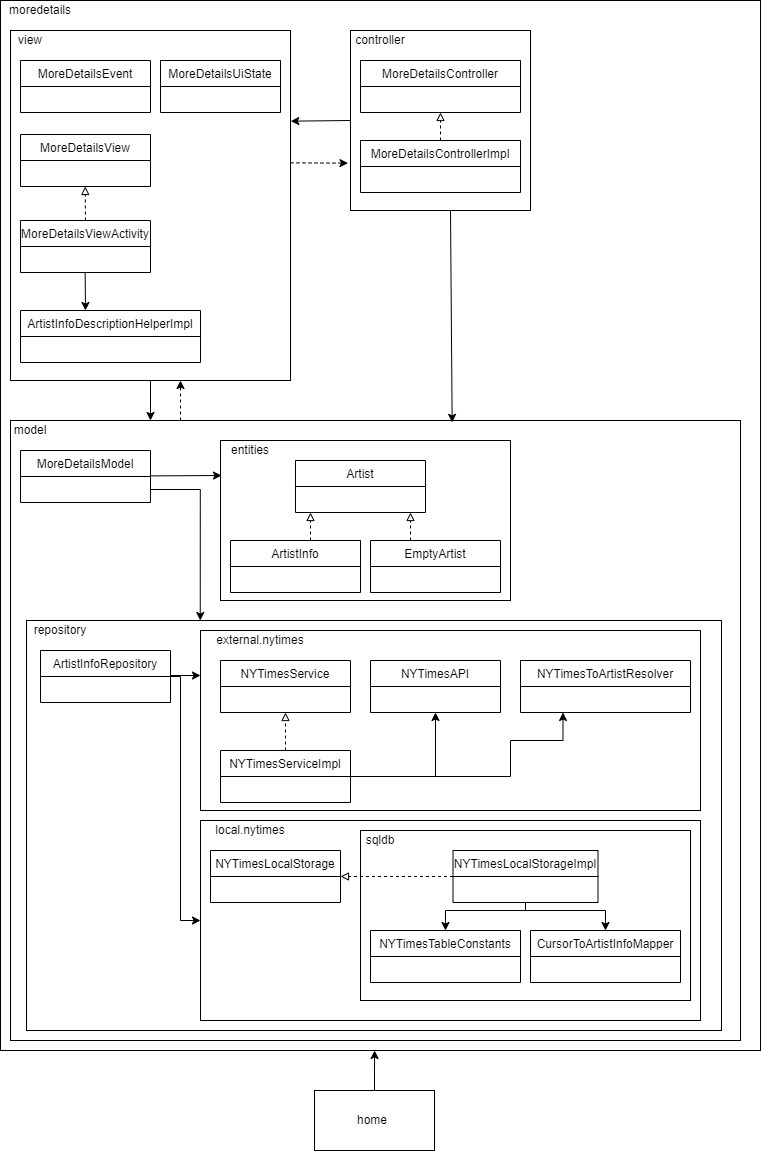

The diagram above was exported from draw.io. Its source (the exported page's mxGraphModel, read from the mxfile embedded in the PNG):
<mxGraphModel dx="1038" dy="539" grid="1" gridSize="10" guides="1" tooltips="1" connect="1" arrows="1" fold="1" page="1" pageScale="1" pageWidth="827" pageHeight="1169" math="0" shadow="0">
  <root>
    <mxCell id="0" />
    <mxCell id="1" parent="0" />
    <mxCell id="uOvetcI1ZzhpNrxVypFF-1" value="" style="rounded=0;whiteSpace=wrap;html=1;" parent="1" vertex="1">
      <mxGeometry x="40" y="40" width="760" height="1050" as="geometry" />
    </mxCell>
    <mxCell id="uOvetcI1ZzhpNrxVypFF-2" value="moredetails" style="text;html=1;strokeColor=none;fillColor=none;align=center;verticalAlign=middle;whiteSpace=wrap;rounded=0;" parent="1" vertex="1">
      <mxGeometry x="60" y="40" width="40" height="20" as="geometry" />
    </mxCell>
    <mxCell id="uOvetcI1ZzhpNrxVypFF-5" value="" style="rounded=0;whiteSpace=wrap;html=1;" parent="1" vertex="1">
      <mxGeometry x="50" y="70" width="280" height="350" as="geometry" />
    </mxCell>
    <mxCell id="uOvetcI1ZzhpNrxVypFF-6" value="view" style="text;html=1;strokeColor=none;fillColor=none;align=center;verticalAlign=middle;whiteSpace=wrap;rounded=0;" parent="1" vertex="1">
      <mxGeometry x="50" y="70" width="40" height="20" as="geometry" />
    </mxCell>
    <mxCell id="uOvetcI1ZzhpNrxVypFF-8" value="MoreDetailsEvent" style="swimlane;fontStyle=0;childLayout=stackLayout;horizontal=1;startSize=26;horizontalStack=0;resizeParent=1;resizeParentMax=0;resizeLast=0;collapsible=1;marginBottom=0;" parent="1" vertex="1">
      <mxGeometry x="60" y="100" width="130" height="52" as="geometry" />
    </mxCell>
    <mxCell id="uOvetcI1ZzhpNrxVypFF-12" value="MoreDetailsUiState" style="swimlane;fontStyle=0;childLayout=stackLayout;horizontal=1;startSize=26;horizontalStack=0;resizeParent=1;resizeParentMax=0;resizeLast=0;collapsible=1;marginBottom=0;" parent="1" vertex="1">
      <mxGeometry x="200" y="100" width="120" height="52" as="geometry" />
    </mxCell>
    <mxCell id="uOvetcI1ZzhpNrxVypFF-13" value="ArtistInfoDescriptionHelperImpl" style="swimlane;fontStyle=0;childLayout=stackLayout;horizontal=1;startSize=26;horizontalStack=0;resizeParent=1;resizeParentMax=0;resizeLast=0;collapsible=1;marginBottom=0;" parent="1" vertex="1">
      <mxGeometry x="60" y="350" width="180" height="52" as="geometry" />
    </mxCell>
    <mxCell id="uOvetcI1ZzhpNrxVypFF-14" value="MoreDetailsView" style="swimlane;fontStyle=0;childLayout=stackLayout;horizontal=1;startSize=26;horizontalStack=0;resizeParent=1;resizeParentMax=0;resizeLast=0;collapsible=1;marginBottom=0;" parent="1" vertex="1">
      <mxGeometry x="60" y="174" width="130" height="52" as="geometry" />
    </mxCell>
    <mxCell id="uOvetcI1ZzhpNrxVypFF-50" style="edgeStyle=orthogonalEdgeStyle;rounded=0;orthogonalLoop=1;jettySize=auto;html=1;exitX=0.5;exitY=1;exitDx=0;exitDy=0;entryX=0.267;entryY=0.692;entryDx=0;entryDy=0;entryPerimeter=0;endArrow=classic;endFill=1;" parent="1" source="uOvetcI1ZzhpNrxVypFF-15" target="uOvetcI1ZzhpNrxVypFF-5" edge="1">
      <mxGeometry relative="1" as="geometry" />
    </mxCell>
    <mxCell id="uOvetcI1ZzhpNrxVypFF-15" value="MoreDetailsViewActivity" style="swimlane;fontStyle=0;childLayout=stackLayout;horizontal=1;startSize=26;horizontalStack=0;resizeParent=1;resizeParentMax=0;resizeLast=0;collapsible=1;marginBottom=0;" parent="1" vertex="1">
      <mxGeometry x="60" y="260" width="130" height="52" as="geometry" />
    </mxCell>
    <mxCell id="uOvetcI1ZzhpNrxVypFF-16" value="" style="rounded=0;whiteSpace=wrap;html=1;" parent="1" vertex="1">
      <mxGeometry x="390" y="70" width="180" height="180" as="geometry" />
    </mxCell>
    <mxCell id="uOvetcI1ZzhpNrxVypFF-17" value="" style="endArrow=classic;html=1;exitX=0;exitY=0.5;exitDx=0;exitDy=0;entryX=1.001;entryY=0.259;entryDx=0;entryDy=0;entryPerimeter=0;" parent="1" source="uOvetcI1ZzhpNrxVypFF-16" target="uOvetcI1ZzhpNrxVypFF-5" edge="1">
      <mxGeometry width="50" height="50" relative="1" as="geometry">
        <mxPoint x="540" y="280" as="sourcePoint" />
        <mxPoint x="330" y="158" as="targetPoint" />
      </mxGeometry>
    </mxCell>
    <mxCell id="uOvetcI1ZzhpNrxVypFF-18" value="" style="endArrow=classic;html=1;dashed=1;exitX=1;exitY=0.378;exitDx=0;exitDy=0;exitPerimeter=0;entryX=-0.014;entryY=0.737;entryDx=0;entryDy=0;entryPerimeter=0;" parent="1" source="uOvetcI1ZzhpNrxVypFF-5" target="uOvetcI1ZzhpNrxVypFF-16" edge="1">
      <mxGeometry width="50" height="50" relative="1" as="geometry">
        <mxPoint x="540" y="280" as="sourcePoint" />
        <mxPoint x="330" y="250" as="targetPoint" />
      </mxGeometry>
    </mxCell>
    <mxCell id="uOvetcI1ZzhpNrxVypFF-19" value="controller" style="text;html=1;strokeColor=none;fillColor=none;align=center;verticalAlign=middle;whiteSpace=wrap;rounded=0;" parent="1" vertex="1">
      <mxGeometry x="400" y="70" width="40" height="20" as="geometry" />
    </mxCell>
    <mxCell id="uOvetcI1ZzhpNrxVypFF-21" value="MoreDetailsController" style="swimlane;fontStyle=0;childLayout=stackLayout;horizontal=1;startSize=26;horizontalStack=0;resizeParent=1;resizeParentMax=0;resizeLast=0;collapsible=1;marginBottom=0;" parent="1" vertex="1">
      <mxGeometry x="400" y="100" width="160" height="52" as="geometry" />
    </mxCell>
    <mxCell id="uOvetcI1ZzhpNrxVypFF-22" value="MoreDetailsControllerImpl" style="swimlane;fontStyle=0;childLayout=stackLayout;horizontal=1;startSize=26;horizontalStack=0;resizeParent=1;resizeParentMax=0;resizeLast=0;collapsible=1;marginBottom=0;" parent="1" vertex="1">
      <mxGeometry x="400" y="180" width="160" height="52" as="geometry" />
    </mxCell>
    <mxCell id="uOvetcI1ZzhpNrxVypFF-23" value="" style="rounded=0;whiteSpace=wrap;html=1;" parent="1" vertex="1">
      <mxGeometry x="50" y="460" width="730" height="620" as="geometry" />
    </mxCell>
    <mxCell id="uOvetcI1ZzhpNrxVypFF-24" value="model" style="text;html=1;strokeColor=none;fillColor=none;align=center;verticalAlign=middle;whiteSpace=wrap;rounded=0;" parent="1" vertex="1">
      <mxGeometry x="50" y="460" width="40" height="20" as="geometry" />
    </mxCell>
    <mxCell id="uOvetcI1ZzhpNrxVypFF-25" value="" style="endArrow=classic;html=1;exitX=0.5;exitY=1;exitDx=0;exitDy=0;" parent="1" source="uOvetcI1ZzhpNrxVypFF-5" edge="1">
      <mxGeometry width="50" height="50" relative="1" as="geometry">
        <mxPoint x="400" y="430" as="sourcePoint" />
        <mxPoint x="190" y="460" as="targetPoint" />
      </mxGeometry>
    </mxCell>
    <mxCell id="uOvetcI1ZzhpNrxVypFF-26" value="" style="endArrow=classic;html=1;dashed=1;exitX=0.5;exitY=1;exitDx=0;exitDy=0;" parent="1" edge="1">
      <mxGeometry width="50" height="50" relative="1" as="geometry">
        <mxPoint x="220.0000000000001" y="459.9999999999999" as="sourcePoint" />
        <mxPoint x="220.0000000000001" y="420.0000000000001" as="targetPoint" />
      </mxGeometry>
    </mxCell>
    <mxCell id="uOvetcI1ZzhpNrxVypFF-27" value="" style="endArrow=classic;html=1;exitX=0.5;exitY=1;exitDx=0;exitDy=0;entryX=0.605;entryY=0.003;entryDx=0;entryDy=0;entryPerimeter=0;" parent="1" target="uOvetcI1ZzhpNrxVypFF-23" edge="1">
      <mxGeometry width="50" height="50" relative="1" as="geometry">
        <mxPoint x="490" y="250" as="sourcePoint" />
        <mxPoint x="490" y="290" as="targetPoint" />
      </mxGeometry>
    </mxCell>
    <mxCell id="uOvetcI1ZzhpNrxVypFF-28" value="" style="endArrow=block;html=1;exitX=0.5;exitY=0;exitDx=0;exitDy=0;entryX=0.5;entryY=1;entryDx=0;entryDy=0;endFill=0;dashed=1;" parent="1" source="uOvetcI1ZzhpNrxVypFF-22" target="uOvetcI1ZzhpNrxVypFF-21" edge="1">
      <mxGeometry width="50" height="50" relative="1" as="geometry">
        <mxPoint x="640" y="290" as="sourcePoint" />
        <mxPoint x="480" y="160" as="targetPoint" />
      </mxGeometry>
    </mxCell>
    <mxCell id="uOvetcI1ZzhpNrxVypFF-29" value="" style="endArrow=block;html=1;exitX=0.5;exitY=0;exitDx=0;exitDy=0;entryX=0.5;entryY=1;entryDx=0;entryDy=0;endFill=0;dashed=1;" parent="1" source="uOvetcI1ZzhpNrxVypFF-15" edge="1">
      <mxGeometry width="50" height="50" relative="1" as="geometry">
        <mxPoint x="124.70999999999998" y="254" as="sourcePoint" />
        <mxPoint x="124.70999999999998" y="226" as="targetPoint" />
      </mxGeometry>
    </mxCell>
    <mxCell id="uOvetcI1ZzhpNrxVypFF-49" style="edgeStyle=orthogonalEdgeStyle;rounded=0;orthogonalLoop=1;jettySize=auto;html=1;exitX=1;exitY=0.75;exitDx=0;exitDy=0;entryX=0.25;entryY=0;entryDx=0;entryDy=0;endArrow=classic;endFill=1;" parent="1" source="uOvetcI1ZzhpNrxVypFF-30" target="uOvetcI1ZzhpNrxVypFF-48" edge="1">
      <mxGeometry relative="1" as="geometry" />
    </mxCell>
    <mxCell id="uOvetcI1ZzhpNrxVypFF-30" value="MoreDetailsModel" style="swimlane;fontStyle=0;childLayout=stackLayout;horizontal=1;startSize=26;horizontalStack=0;resizeParent=1;resizeParentMax=0;resizeLast=0;collapsible=1;marginBottom=0;" parent="1" vertex="1">
      <mxGeometry x="60" y="490" width="130" height="52" as="geometry" />
    </mxCell>
    <mxCell id="uOvetcI1ZzhpNrxVypFF-31" value="" style="rounded=0;whiteSpace=wrap;html=1;" parent="1" vertex="1">
      <mxGeometry x="260" y="480" width="290" height="160" as="geometry" />
    </mxCell>
    <mxCell id="uOvetcI1ZzhpNrxVypFF-32" value="entities" style="text;html=1;strokeColor=none;fillColor=none;align=center;verticalAlign=middle;whiteSpace=wrap;rounded=0;" parent="1" vertex="1">
      <mxGeometry x="270" y="480" width="40" height="20" as="geometry" />
    </mxCell>
    <mxCell id="uOvetcI1ZzhpNrxVypFF-41" value="Artist" style="swimlane;fontStyle=0;childLayout=stackLayout;horizontal=1;startSize=26;horizontalStack=0;resizeParent=1;resizeParentMax=0;resizeLast=0;collapsible=1;marginBottom=0;" parent="1" vertex="1">
      <mxGeometry x="335" y="500" width="130" height="52" as="geometry" />
    </mxCell>
    <mxCell id="uOvetcI1ZzhpNrxVypFF-42" value="ArtistInfo" style="swimlane;fontStyle=0;childLayout=stackLayout;horizontal=1;startSize=26;horizontalStack=0;resizeParent=1;resizeParentMax=0;resizeLast=0;collapsible=1;marginBottom=0;" parent="1" vertex="1">
      <mxGeometry x="270" y="580" width="130" height="52" as="geometry" />
    </mxCell>
    <mxCell id="uOvetcI1ZzhpNrxVypFF-43" value="EmptyArtist" style="swimlane;fontStyle=0;childLayout=stackLayout;horizontal=1;startSize=26;horizontalStack=0;resizeParent=1;resizeParentMax=0;resizeLast=0;collapsible=1;marginBottom=0;" parent="1" vertex="1">
      <mxGeometry x="410" y="580" width="130" height="52" as="geometry" />
    </mxCell>
    <mxCell id="uOvetcI1ZzhpNrxVypFF-44" value="" style="endArrow=block;html=1;exitX=0.5;exitY=0;exitDx=0;exitDy=0;entryX=0.5;entryY=1;entryDx=0;entryDy=0;endFill=0;dashed=1;" parent="1" edge="1">
      <mxGeometry width="50" height="50" relative="1" as="geometry">
        <mxPoint x="350" y="580" as="sourcePoint" />
        <mxPoint x="350" y="552" as="targetPoint" />
      </mxGeometry>
    </mxCell>
    <mxCell id="uOvetcI1ZzhpNrxVypFF-45" value="" style="endArrow=block;html=1;exitX=0.5;exitY=0;exitDx=0;exitDy=0;entryX=0.5;entryY=1;entryDx=0;entryDy=0;endFill=0;dashed=1;" parent="1" edge="1">
      <mxGeometry width="50" height="50" relative="1" as="geometry">
        <mxPoint x="450" y="580" as="sourcePoint" />
        <mxPoint x="450" y="552" as="targetPoint" />
      </mxGeometry>
    </mxCell>
    <mxCell id="uOvetcI1ZzhpNrxVypFF-46" value="" style="endArrow=classic;html=1;exitX=1;exitY=0.378;exitDx=0;exitDy=0;exitPerimeter=0;" parent="1" edge="1">
      <mxGeometry width="50" height="50" relative="1" as="geometry">
        <mxPoint x="190" y="515.41" as="sourcePoint" />
        <mxPoint x="261" y="515" as="targetPoint" />
      </mxGeometry>
    </mxCell>
    <mxCell id="uOvetcI1ZzhpNrxVypFF-48" value="" style="rounded=0;whiteSpace=wrap;html=1;" parent="1" vertex="1">
      <mxGeometry x="66" y="660" width="695" height="410" as="geometry" />
    </mxCell>
    <mxCell id="uOvetcI1ZzhpNrxVypFF-51" value="" style="endArrow=classic;html=1;exitX=0.5;exitY=1;exitDx=0;exitDy=0;" parent="1" edge="1">
      <mxGeometry width="50" height="50" relative="1" as="geometry">
        <mxPoint x="124.66000000000011" y="312" as="sourcePoint" />
        <mxPoint x="125" y="350" as="targetPoint" />
      </mxGeometry>
    </mxCell>
    <mxCell id="uOvetcI1ZzhpNrxVypFF-52" value="repository" style="text;html=1;strokeColor=none;fillColor=none;align=center;verticalAlign=middle;whiteSpace=wrap;rounded=0;" parent="1" vertex="1">
      <mxGeometry x="80" y="660" width="40" height="20" as="geometry" />
    </mxCell>
    <mxCell id="uOvetcI1ZzhpNrxVypFF-86" style="edgeStyle=orthogonalEdgeStyle;rounded=0;orthogonalLoop=1;jettySize=auto;html=1;exitX=1;exitY=0.5;exitDx=0;exitDy=0;endArrow=classic;endFill=1;entryX=0;entryY=0.25;entryDx=0;entryDy=0;" parent="1" source="uOvetcI1ZzhpNrxVypFF-53" target="uOvetcI1ZzhpNrxVypFF-54" edge="1">
      <mxGeometry relative="1" as="geometry">
        <Array as="points">
          <mxPoint x="210" y="715" />
        </Array>
      </mxGeometry>
    </mxCell>
    <mxCell id="uOvetcI1ZzhpNrxVypFF-87" style="edgeStyle=orthogonalEdgeStyle;rounded=0;orthogonalLoop=1;jettySize=auto;html=1;exitX=1;exitY=0.5;exitDx=0;exitDy=0;entryX=0;entryY=0.5;entryDx=0;entryDy=0;endArrow=classic;endFill=1;" parent="1" source="uOvetcI1ZzhpNrxVypFF-53" target="uOvetcI1ZzhpNrxVypFF-55" edge="1">
      <mxGeometry relative="1" as="geometry">
        <Array as="points">
          <mxPoint x="220" y="716" />
          <mxPoint x="220" y="960" />
        </Array>
      </mxGeometry>
    </mxCell>
    <mxCell id="uOvetcI1ZzhpNrxVypFF-53" value="ArtistInfoRepository" style="swimlane;fontStyle=0;childLayout=stackLayout;horizontal=1;startSize=26;horizontalStack=0;resizeParent=1;resizeParentMax=0;resizeLast=0;collapsible=1;marginBottom=0;" parent="1" vertex="1">
      <mxGeometry x="80" y="690" width="130" height="52" as="geometry" />
    </mxCell>
    <mxCell id="uOvetcI1ZzhpNrxVypFF-54" value="" style="rounded=0;whiteSpace=wrap;html=1;" parent="1" vertex="1">
      <mxGeometry x="240" y="670" width="500" height="180" as="geometry" />
    </mxCell>
    <mxCell id="uOvetcI1ZzhpNrxVypFF-55" value="" style="rounded=0;whiteSpace=wrap;html=1;" parent="1" vertex="1">
      <mxGeometry x="240" y="860" width="500" height="200" as="geometry" />
    </mxCell>
    <mxCell id="uOvetcI1ZzhpNrxVypFF-58" value="external.nytimes" style="text;html=1;strokeColor=none;fillColor=none;align=center;verticalAlign=middle;whiteSpace=wrap;rounded=0;" parent="1" vertex="1">
      <mxGeometry x="280" y="670" width="40" height="20" as="geometry" />
    </mxCell>
    <mxCell id="uOvetcI1ZzhpNrxVypFF-59" value="local.nytimes" style="text;html=1;strokeColor=none;fillColor=none;align=center;verticalAlign=middle;whiteSpace=wrap;rounded=0;" parent="1" vertex="1">
      <mxGeometry x="270" y="860" width="40" height="20" as="geometry" />
    </mxCell>
    <mxCell id="uOvetcI1ZzhpNrxVypFF-60" style="edgeStyle=orthogonalEdgeStyle;rounded=0;orthogonalLoop=1;jettySize=auto;html=1;exitX=0.5;exitY=1;exitDx=0;exitDy=0;endArrow=classic;endFill=1;" parent="1" source="uOvetcI1ZzhpNrxVypFF-59" target="uOvetcI1ZzhpNrxVypFF-59" edge="1">
      <mxGeometry relative="1" as="geometry" />
    </mxCell>
    <mxCell id="uOvetcI1ZzhpNrxVypFF-61" value="NYTimesService" style="swimlane;fontStyle=0;childLayout=stackLayout;horizontal=1;startSize=26;horizontalStack=0;resizeParent=1;resizeParentMax=0;resizeLast=0;collapsible=1;marginBottom=0;" parent="1" vertex="1">
      <mxGeometry x="260" y="700" width="130" height="52" as="geometry" />
    </mxCell>
    <mxCell id="uOvetcI1ZzhpNrxVypFF-68" style="edgeStyle=orthogonalEdgeStyle;rounded=0;orthogonalLoop=1;jettySize=auto;html=1;entryX=0.5;entryY=1;entryDx=0;entryDy=0;endArrow=classic;endFill=1;" parent="1" source="uOvetcI1ZzhpNrxVypFF-62" target="uOvetcI1ZzhpNrxVypFF-67" edge="1">
      <mxGeometry relative="1" as="geometry" />
    </mxCell>
    <mxCell id="uOvetcI1ZzhpNrxVypFF-89" style="edgeStyle=orthogonalEdgeStyle;rounded=0;orthogonalLoop=1;jettySize=auto;html=1;exitX=1;exitY=0.5;exitDx=0;exitDy=0;entryX=0.25;entryY=1;entryDx=0;entryDy=0;endArrow=classic;endFill=1;" parent="1" source="uOvetcI1ZzhpNrxVypFF-62" target="uOvetcI1ZzhpNrxVypFF-64" edge="1">
      <mxGeometry relative="1" as="geometry">
        <Array as="points">
          <mxPoint x="550" y="816" />
          <mxPoint x="550" y="780" />
          <mxPoint x="602" y="780" />
        </Array>
      </mxGeometry>
    </mxCell>
    <mxCell id="uOvetcI1ZzhpNrxVypFF-62" value="NYTimesServiceImpl" style="swimlane;fontStyle=0;childLayout=stackLayout;horizontal=1;startSize=26;horizontalStack=0;resizeParent=1;resizeParentMax=0;resizeLast=0;collapsible=1;marginBottom=0;" parent="1" vertex="1">
      <mxGeometry x="260" y="790" width="130" height="52" as="geometry" />
    </mxCell>
    <mxCell id="uOvetcI1ZzhpNrxVypFF-63" value="" style="endArrow=block;html=1;endFill=0;dashed=1;exitX=0.5;exitY=0;exitDx=0;exitDy=0;" parent="1" source="uOvetcI1ZzhpNrxVypFF-62" edge="1">
      <mxGeometry width="50" height="50" relative="1" as="geometry">
        <mxPoint x="325" y="780" as="sourcePoint" />
        <mxPoint x="325" y="752" as="targetPoint" />
      </mxGeometry>
    </mxCell>
    <mxCell id="uOvetcI1ZzhpNrxVypFF-64" value="NYTimesToArtistResolver" style="swimlane;fontStyle=0;childLayout=stackLayout;horizontal=1;startSize=26;horizontalStack=0;resizeParent=1;resizeParentMax=0;resizeLast=0;collapsible=1;marginBottom=0;" parent="1" vertex="1">
      <mxGeometry x="560" y="700" width="170" height="52" as="geometry" />
    </mxCell>
    <mxCell id="uOvetcI1ZzhpNrxVypFF-67" value="NYTimesAPI" style="swimlane;fontStyle=0;childLayout=stackLayout;horizontal=1;startSize=26;horizontalStack=0;resizeParent=1;resizeParentMax=0;resizeLast=0;collapsible=1;marginBottom=0;" parent="1" vertex="1">
      <mxGeometry x="410" y="700" width="130" height="52" as="geometry" />
    </mxCell>
    <mxCell id="uOvetcI1ZzhpNrxVypFF-69" value="NYTimesLocalStorage" style="swimlane;fontStyle=0;childLayout=stackLayout;horizontal=1;startSize=26;horizontalStack=0;resizeParent=1;resizeParentMax=0;resizeLast=0;collapsible=1;marginBottom=0;" parent="1" vertex="1">
      <mxGeometry x="250" y="890" width="130" height="52" as="geometry" />
    </mxCell>
    <mxCell id="uOvetcI1ZzhpNrxVypFF-70" value="" style="rounded=0;whiteSpace=wrap;html=1;" parent="1" vertex="1">
      <mxGeometry x="400" y="870" width="330" height="170" as="geometry" />
    </mxCell>
    <mxCell id="uOvetcI1ZzhpNrxVypFF-71" value="sqldb" style="text;html=1;strokeColor=none;fillColor=none;align=center;verticalAlign=middle;whiteSpace=wrap;rounded=0;" parent="1" vertex="1">
      <mxGeometry x="400" y="870" width="40" height="20" as="geometry" />
    </mxCell>
    <mxCell id="uOvetcI1ZzhpNrxVypFF-72" value="NYTimesTableConstants" style="swimlane;fontStyle=0;childLayout=stackLayout;horizontal=1;startSize=26;horizontalStack=0;resizeParent=1;resizeParentMax=0;resizeLast=0;collapsible=1;marginBottom=0;" parent="1" vertex="1">
      <mxGeometry x="410" y="970" width="150" height="52" as="geometry" />
    </mxCell>
    <mxCell id="uOvetcI1ZzhpNrxVypFF-73" value="CursorToArtistInfoMapper" style="swimlane;fontStyle=0;childLayout=stackLayout;horizontal=1;startSize=26;horizontalStack=0;resizeParent=1;resizeParentMax=0;resizeLast=0;collapsible=1;marginBottom=0;" parent="1" vertex="1">
      <mxGeometry x="570" y="970" width="150" height="52" as="geometry" />
    </mxCell>
    <mxCell id="uOvetcI1ZzhpNrxVypFF-75" style="edgeStyle=orthogonalEdgeStyle;rounded=0;orthogonalLoop=1;jettySize=auto;html=1;exitX=0;exitY=0.5;exitDx=0;exitDy=0;entryX=1;entryY=0.5;entryDx=0;entryDy=0;endArrow=block;endFill=0;dashed=1;" parent="1" source="uOvetcI1ZzhpNrxVypFF-74" target="uOvetcI1ZzhpNrxVypFF-69" edge="1">
      <mxGeometry relative="1" as="geometry" />
    </mxCell>
    <mxCell id="uOvetcI1ZzhpNrxVypFF-81" style="edgeStyle=orthogonalEdgeStyle;rounded=0;orthogonalLoop=1;jettySize=auto;html=1;exitX=0.5;exitY=1;exitDx=0;exitDy=0;entryX=0.5;entryY=0;entryDx=0;entryDy=0;endArrow=classic;endFill=1;" parent="1" source="uOvetcI1ZzhpNrxVypFF-74" target="uOvetcI1ZzhpNrxVypFF-73" edge="1">
      <mxGeometry relative="1" as="geometry">
        <Array as="points">
          <mxPoint x="565" y="950" />
          <mxPoint x="645" y="950" />
        </Array>
      </mxGeometry>
    </mxCell>
    <mxCell id="uOvetcI1ZzhpNrxVypFF-82" style="edgeStyle=orthogonalEdgeStyle;rounded=0;orthogonalLoop=1;jettySize=auto;html=1;exitX=0.5;exitY=1;exitDx=0;exitDy=0;endArrow=classic;endFill=1;" parent="1" source="uOvetcI1ZzhpNrxVypFF-74" target="uOvetcI1ZzhpNrxVypFF-72" edge="1">
      <mxGeometry relative="1" as="geometry">
        <Array as="points">
          <mxPoint x="565" y="950" />
          <mxPoint x="485" y="950" />
        </Array>
      </mxGeometry>
    </mxCell>
    <mxCell id="uOvetcI1ZzhpNrxVypFF-74" value="NYTimesLocalStorageImpl" style="swimlane;fontStyle=0;childLayout=stackLayout;horizontal=1;startSize=26;horizontalStack=0;resizeParent=1;resizeParentMax=0;resizeLast=0;collapsible=1;marginBottom=0;" parent="1" vertex="1">
      <mxGeometry x="492.5" y="890" width="145" height="52" as="geometry" />
    </mxCell>
    <mxCell id="uOvetcI1ZzhpNrxVypFF-96" style="edgeStyle=orthogonalEdgeStyle;rounded=0;orthogonalLoop=1;jettySize=auto;html=1;exitX=0.5;exitY=0;exitDx=0;exitDy=0;endArrow=classic;endFill=1;" parent="1" source="uOvetcI1ZzhpNrxVypFF-91" edge="1">
      <mxGeometry relative="1" as="geometry">
        <mxPoint x="414.0952380952381" y="1090" as="targetPoint" />
      </mxGeometry>
    </mxCell>
    <mxCell id="uOvetcI1ZzhpNrxVypFF-91" value="" style="rounded=0;whiteSpace=wrap;html=1;" parent="1" vertex="1">
      <mxGeometry x="354" y="1130" width="120" height="60" as="geometry" />
    </mxCell>
    <mxCell id="uOvetcI1ZzhpNrxVypFF-94" value="home" style="text;html=1;strokeColor=none;fillColor=none;align=center;verticalAlign=middle;whiteSpace=wrap;rounded=0;" parent="1" vertex="1">
      <mxGeometry x="394" y="1150" width="36" height="20" as="geometry" />
    </mxCell>
  </root>
</mxGraphModel>